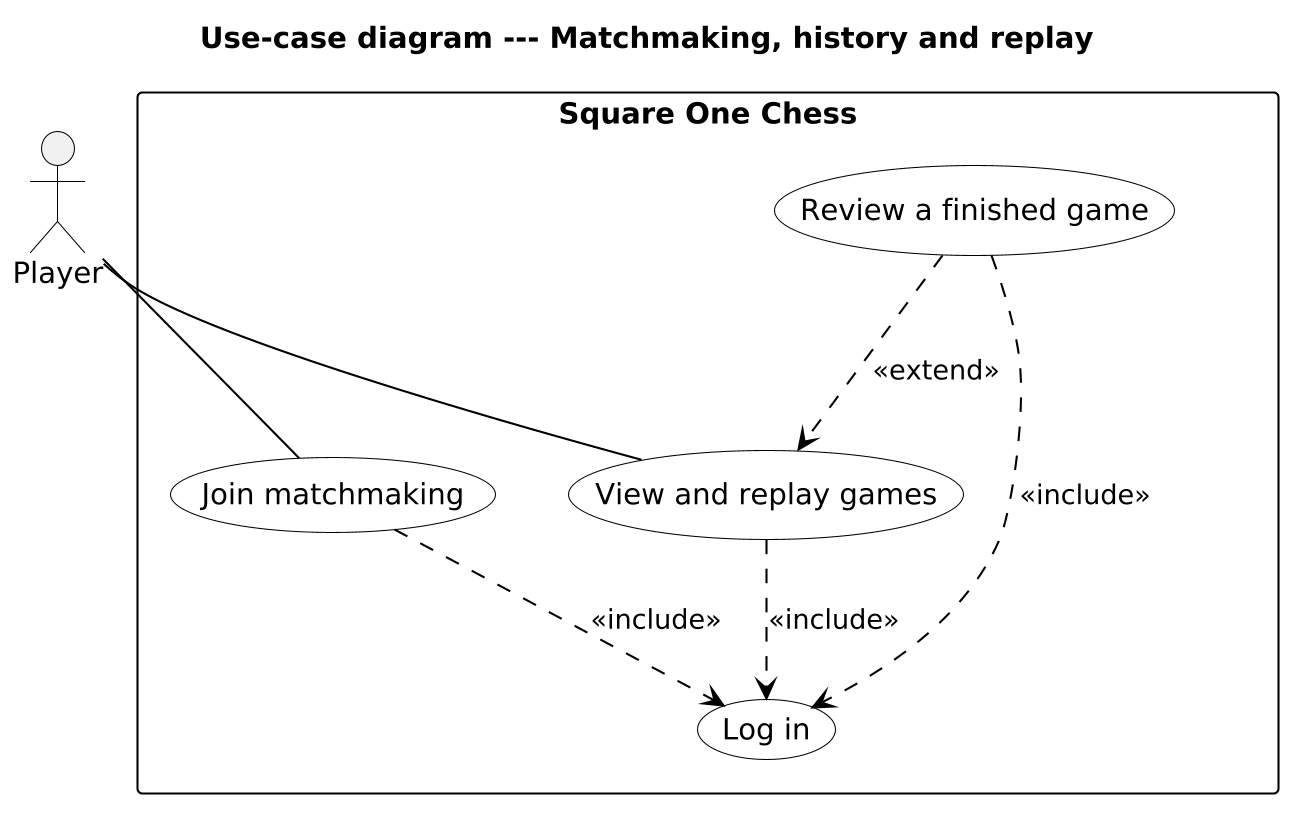

The diagram above was rendered by PlantUML. Its source (embedded in the PNG):
@startuml UC_Match_History
skinparam dpi 200
skinparam usecaseBackgroundColor #FFFFFF
skinparam usecaseBorderColor #000000
skinparam actorBorderColor #000000
skinparam rectangleBorderColor #000000
skinparam arrowColor #000000
title Use-case diagram --- Matchmaking, history and replay

actor "Player" as P

rectangle "Square One Chess" {
  usecase "Join matchmaking" as Q
  usecase "View and replay games" as H
  usecase "Review a finished game" as R
  usecase "Log in" as L
}

P -- Q
P -- H
Q ..> L : <<include>>
H ..> L : <<include>>
R ..> H : <<extend>>
R ..> L : <<include>>

@enduml